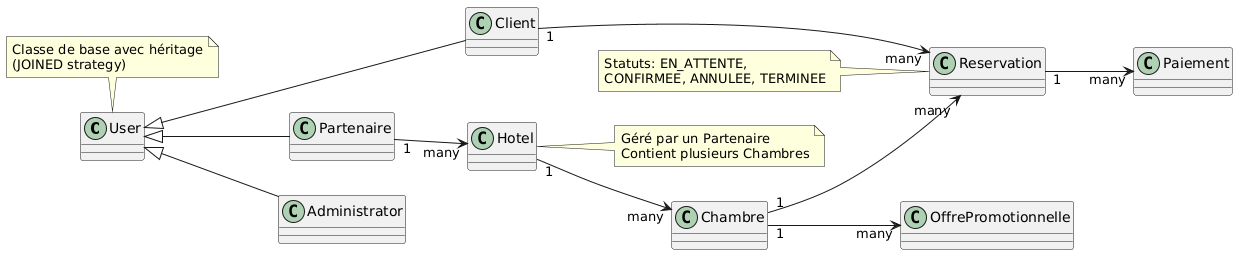

The diagram above was rendered by PlantUML. Its source (embedded in the PNG):
@startuml
left to right direction

class User
class Hotel
class Chambre
class Reservation
class Paiement
class OffrePromotionnelle

User <|-- Client
User <|-- Partenaire
User <|-- Administrator

Client "1" --> "many" Reservation
Partenaire "1" --> "many" Hotel
Hotel "1" --> "many" Chambre
Chambre "1" --> "many" Reservation
Reservation "1" --> "many" Paiement
Chambre "1" --> "many" OffrePromotionnelle

note top of User: Classe de base avec héritage\n(JOINED strategy)
note right of Hotel: Géré par un Partenaire\nContient plusieurs Chambres
note left of Reservation: Statuts: EN_ATTENTE,\nCONFIRMEE, ANNULEE, TERMINEE
@enduml